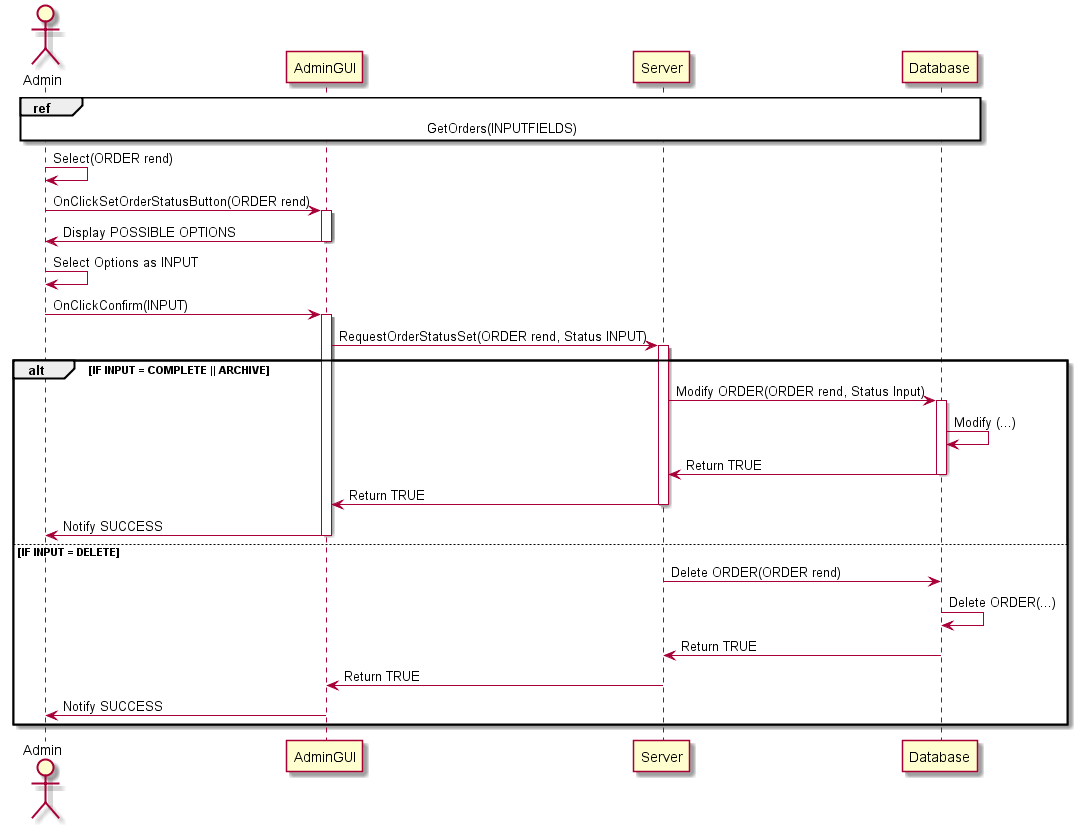

The diagram above was rendered by PlantUML. Its source (embedded in the PNG):
@startuml
actor Admin
participant AdminGUI 
participant Server
participant Database

ref over Admin, AdminGUI, Server, Database : GetOrders(INPUTFIELDS)
Admin -> Admin : Select(ORDER rend)
Admin -> AdminGUI: OnClickSetOrderStatusButton(ORDER rend)
activate AdminGUI
AdminGUI -> Admin : Display POSSIBLE OPTIONS
deactivate AdminGUI
Admin -> Admin : Select Options as INPUT
Admin -> AdminGUI : OnClickConfirm(INPUT)
activate AdminGUI
AdminGUI -> Server : RequestOrderStatusSet(ORDER rend, Status INPUT)
activate Server
alt IF INPUT = COMPLETE || ARCHIVE
Server -> Database : Modify ORDER(ORDER rend, Status Input)
activate Database
Database -> Database : Modify (...)
Database -> Server : Return TRUE
deactivate Database
Server -> AdminGUI : Return TRUE
deactivate Server
AdminGUI -> Admin : Notify SUCCESS
deactivate AdminGUI
else IF INPUT = DELETE
Server -> Database : Delete ORDER(ORDER rend)
Database -> Database : Delete ORDER(...)
Database -> Server : Return TRUE
Server -> AdminGUI : Return TRUE
AdminGUI -> Admin : Notify SUCCESS
end
@enduml